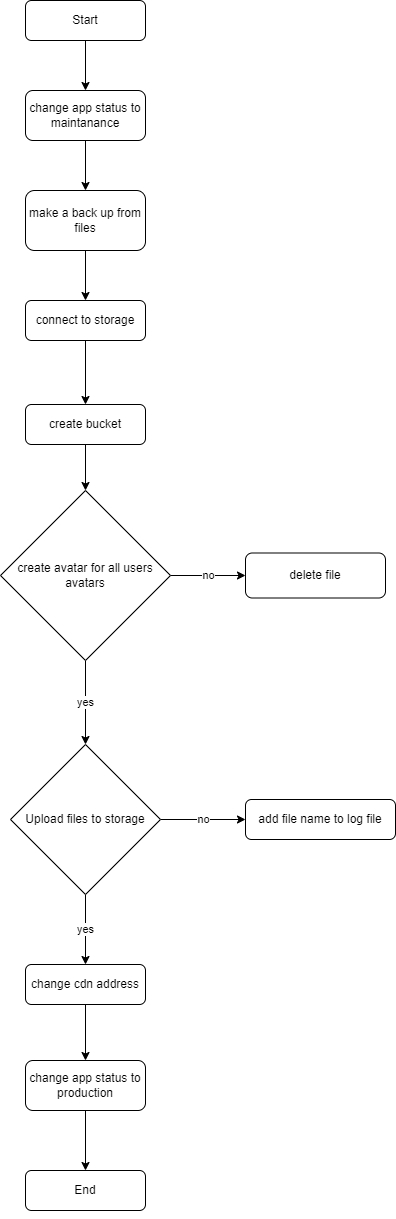

The diagram above was exported from draw.io. Its source (the exported page's mxGraphModel, read from the mxfile embedded in the PNG):
<mxGraphModel dx="998" dy="587" grid="1" gridSize="10" guides="1" tooltips="1" connect="1" arrows="1" fold="1" page="1" pageScale="1" pageWidth="2339" pageHeight="3300" math="0" shadow="0">
  <root>
    <mxCell id="WIyWlLk6GJQsqaUBKTNV-0" />
    <mxCell id="WIyWlLk6GJQsqaUBKTNV-1" parent="WIyWlLk6GJQsqaUBKTNV-0" />
    <mxCell id="zGAw0EliokvHc2VpKoGr-23" value="" style="edgeStyle=orthogonalEdgeStyle;rounded=0;orthogonalLoop=1;jettySize=auto;html=1;" parent="WIyWlLk6GJQsqaUBKTNV-1" source="WIyWlLk6GJQsqaUBKTNV-3" target="zGAw0EliokvHc2VpKoGr-22" edge="1">
      <mxGeometry relative="1" as="geometry" />
    </mxCell>
    <mxCell id="WIyWlLk6GJQsqaUBKTNV-3" value="Start" style="rounded=1;whiteSpace=wrap;html=1;fontSize=12;glass=0;strokeWidth=1;shadow=0;" parent="WIyWlLk6GJQsqaUBKTNV-1" vertex="1">
      <mxGeometry x="160" y="20" width="120" height="40" as="geometry" />
    </mxCell>
    <mxCell id="zGAw0EliokvHc2VpKoGr-8" value="" style="edgeStyle=orthogonalEdgeStyle;rounded=0;orthogonalLoop=1;jettySize=auto;html=1;" parent="WIyWlLk6GJQsqaUBKTNV-1" source="WIyWlLk6GJQsqaUBKTNV-7" target="zGAw0EliokvHc2VpKoGr-0" edge="1">
      <mxGeometry relative="1" as="geometry" />
    </mxCell>
    <mxCell id="WIyWlLk6GJQsqaUBKTNV-7" value="connect to storage" style="rounded=1;whiteSpace=wrap;html=1;fontSize=12;glass=0;strokeWidth=1;shadow=0;" parent="WIyWlLk6GJQsqaUBKTNV-1" vertex="1">
      <mxGeometry x="160" y="320" width="120" height="40" as="geometry" />
    </mxCell>
    <mxCell id="WIyWlLk6GJQsqaUBKTNV-11" value="End" style="rounded=1;whiteSpace=wrap;html=1;fontSize=12;glass=0;strokeWidth=1;shadow=0;" parent="WIyWlLk6GJQsqaUBKTNV-1" vertex="1">
      <mxGeometry x="160" y="1190" width="120" height="40" as="geometry" />
    </mxCell>
    <mxCell id="bey4a2x5G7od66BZghod-3" style="edgeStyle=orthogonalEdgeStyle;rounded=0;orthogonalLoop=1;jettySize=auto;html=1;entryX=0.5;entryY=0;entryDx=0;entryDy=0;" edge="1" parent="WIyWlLk6GJQsqaUBKTNV-1" source="zGAw0EliokvHc2VpKoGr-0" target="bey4a2x5G7od66BZghod-2">
      <mxGeometry relative="1" as="geometry" />
    </mxCell>
    <mxCell id="zGAw0EliokvHc2VpKoGr-0" value="create bucket" style="rounded=1;whiteSpace=wrap;html=1;fontSize=12;glass=0;strokeWidth=1;shadow=0;" parent="WIyWlLk6GJQsqaUBKTNV-1" vertex="1">
      <mxGeometry x="160" y="424" width="120" height="40" as="geometry" />
    </mxCell>
    <mxCell id="zGAw0EliokvHc2VpKoGr-14" value="no" style="edgeStyle=orthogonalEdgeStyle;rounded=0;orthogonalLoop=1;jettySize=auto;html=1;" parent="WIyWlLk6GJQsqaUBKTNV-1" source="zGAw0EliokvHc2VpKoGr-13" edge="1">
      <mxGeometry relative="1" as="geometry">
        <mxPoint x="380" y="839" as="targetPoint" />
      </mxGeometry>
    </mxCell>
    <mxCell id="zGAw0EliokvHc2VpKoGr-16" value="yes" style="edgeStyle=orthogonalEdgeStyle;rounded=0;orthogonalLoop=1;jettySize=auto;html=1;entryX=0.5;entryY=0;entryDx=0;entryDy=0;" parent="WIyWlLk6GJQsqaUBKTNV-1" source="zGAw0EliokvHc2VpKoGr-13" target="zGAw0EliokvHc2VpKoGr-20" edge="1">
      <mxGeometry relative="1" as="geometry" />
    </mxCell>
    <mxCell id="zGAw0EliokvHc2VpKoGr-13" value="Upload files to storage" style="rhombus;whiteSpace=wrap;html=1;" parent="WIyWlLk6GJQsqaUBKTNV-1" vertex="1">
      <mxGeometry x="145" y="764" width="150" height="150" as="geometry" />
    </mxCell>
    <mxCell id="zGAw0EliokvHc2VpKoGr-15" value="add file name to log file" style="rounded=1;whiteSpace=wrap;html=1;" parent="WIyWlLk6GJQsqaUBKTNV-1" vertex="1">
      <mxGeometry x="380" y="819" width="150" height="40" as="geometry" />
    </mxCell>
    <mxCell id="zGAw0EliokvHc2VpKoGr-18" style="edgeStyle=orthogonalEdgeStyle;rounded=0;orthogonalLoop=1;jettySize=auto;html=1;exitX=0.5;exitY=1;exitDx=0;exitDy=0;" parent="WIyWlLk6GJQsqaUBKTNV-1" source="WIyWlLk6GJQsqaUBKTNV-11" target="WIyWlLk6GJQsqaUBKTNV-11" edge="1">
      <mxGeometry relative="1" as="geometry" />
    </mxCell>
    <mxCell id="zGAw0EliokvHc2VpKoGr-21" style="edgeStyle=orthogonalEdgeStyle;rounded=0;orthogonalLoop=1;jettySize=auto;html=1;entryX=0.5;entryY=0;entryDx=0;entryDy=0;" parent="WIyWlLk6GJQsqaUBKTNV-1" source="zGAw0EliokvHc2VpKoGr-20" target="bey4a2x5G7od66BZghod-7" edge="1">
      <mxGeometry relative="1" as="geometry">
        <mxPoint x="220" y="1060" as="targetPoint" />
      </mxGeometry>
    </mxCell>
    <mxCell id="zGAw0EliokvHc2VpKoGr-20" value="change cdn address" style="rounded=1;whiteSpace=wrap;html=1;" parent="WIyWlLk6GJQsqaUBKTNV-1" vertex="1">
      <mxGeometry x="160" y="984" width="120" height="40" as="geometry" />
    </mxCell>
    <mxCell id="zGAw0EliokvHc2VpKoGr-24" style="edgeStyle=orthogonalEdgeStyle;rounded=0;orthogonalLoop=1;jettySize=auto;html=1;entryX=0.5;entryY=0;entryDx=0;entryDy=0;" parent="WIyWlLk6GJQsqaUBKTNV-1" source="zGAw0EliokvHc2VpKoGr-22" target="bey4a2x5G7od66BZghod-0" edge="1">
      <mxGeometry relative="1" as="geometry">
        <mxPoint x="220" y="200" as="targetPoint" />
      </mxGeometry>
    </mxCell>
    <mxCell id="zGAw0EliokvHc2VpKoGr-22" value="change app status to maintanance" style="rounded=1;whiteSpace=wrap;html=1;" parent="WIyWlLk6GJQsqaUBKTNV-1" vertex="1">
      <mxGeometry x="160" y="110" width="120" height="50" as="geometry" />
    </mxCell>
    <mxCell id="bey4a2x5G7od66BZghod-1" style="edgeStyle=orthogonalEdgeStyle;rounded=0;orthogonalLoop=1;jettySize=auto;html=1;" edge="1" parent="WIyWlLk6GJQsqaUBKTNV-1" source="bey4a2x5G7od66BZghod-0" target="WIyWlLk6GJQsqaUBKTNV-7">
      <mxGeometry relative="1" as="geometry">
        <mxPoint x="220" y="310" as="targetPoint" />
      </mxGeometry>
    </mxCell>
    <mxCell id="bey4a2x5G7od66BZghod-0" value="make a back up from files" style="rounded=1;whiteSpace=wrap;html=1;" vertex="1" parent="WIyWlLk6GJQsqaUBKTNV-1">
      <mxGeometry x="160" y="210" width="120" height="60" as="geometry" />
    </mxCell>
    <mxCell id="bey4a2x5G7od66BZghod-4" value="no" style="edgeStyle=orthogonalEdgeStyle;rounded=0;orthogonalLoop=1;jettySize=auto;html=1;entryX=0;entryY=0.5;entryDx=0;entryDy=0;" edge="1" parent="WIyWlLk6GJQsqaUBKTNV-1" source="bey4a2x5G7od66BZghod-2" target="bey4a2x5G7od66BZghod-6">
      <mxGeometry relative="1" as="geometry">
        <mxPoint x="370" y="600" as="targetPoint" />
      </mxGeometry>
    </mxCell>
    <mxCell id="bey4a2x5G7od66BZghod-5" value="yes" style="edgeStyle=orthogonalEdgeStyle;rounded=0;orthogonalLoop=1;jettySize=auto;html=1;entryX=0.5;entryY=0;entryDx=0;entryDy=0;" edge="1" parent="WIyWlLk6GJQsqaUBKTNV-1" source="bey4a2x5G7od66BZghod-2" target="zGAw0EliokvHc2VpKoGr-13">
      <mxGeometry relative="1" as="geometry" />
    </mxCell>
    <mxCell id="bey4a2x5G7od66BZghod-2" value="create avatar for all users avatars" style="rhombus;whiteSpace=wrap;html=1;" vertex="1" parent="WIyWlLk6GJQsqaUBKTNV-1">
      <mxGeometry x="135" y="510" width="170" height="170" as="geometry" />
    </mxCell>
    <mxCell id="bey4a2x5G7od66BZghod-6" value="delete file" style="rounded=1;whiteSpace=wrap;html=1;" vertex="1" parent="WIyWlLk6GJQsqaUBKTNV-1">
      <mxGeometry x="380" y="572.5" width="140" height="45" as="geometry" />
    </mxCell>
    <mxCell id="bey4a2x5G7od66BZghod-8" style="edgeStyle=orthogonalEdgeStyle;rounded=0;orthogonalLoop=1;jettySize=auto;html=1;entryX=0.5;entryY=0;entryDx=0;entryDy=0;" edge="1" parent="WIyWlLk6GJQsqaUBKTNV-1" source="bey4a2x5G7od66BZghod-7" target="WIyWlLk6GJQsqaUBKTNV-11">
      <mxGeometry relative="1" as="geometry" />
    </mxCell>
    <mxCell id="bey4a2x5G7od66BZghod-7" value="change app status to production" style="rounded=1;whiteSpace=wrap;html=1;" vertex="1" parent="WIyWlLk6GJQsqaUBKTNV-1">
      <mxGeometry x="160" y="1080" width="120" height="50" as="geometry" />
    </mxCell>
  </root>
</mxGraphModel>